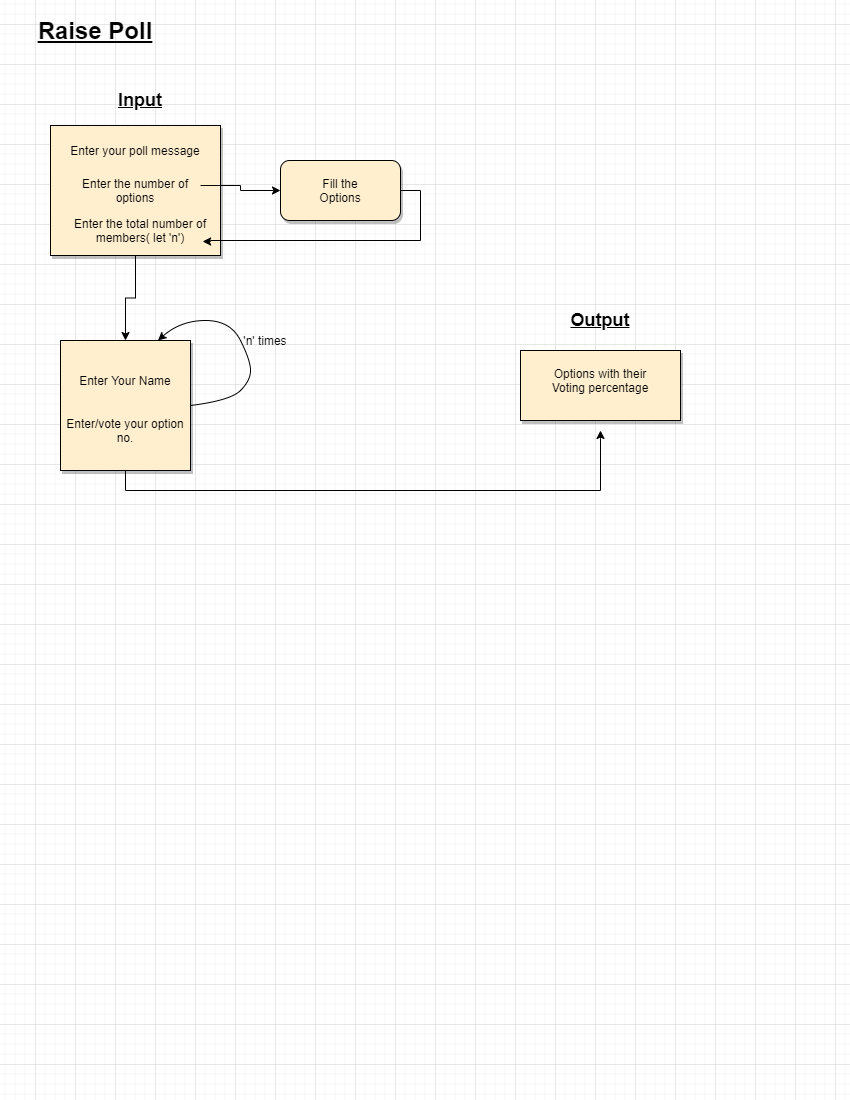

The diagram above was exported from draw.io. Its source (the exported page's mxGraphModel, read from the mxfile embedded in the PNG):
<mxGraphModel dx="718" dy="472" grid="1" gridSize="10" guides="1" tooltips="1" connect="1" arrows="1" fold="1" page="1" pageScale="1" pageWidth="850" pageHeight="1100" math="0" shadow="0">
  <root>
    <mxCell id="0" />
    <mxCell id="1" parent="0" />
    <mxCell id="BLFdn6cxip9ydTB53qpX-54" style="edgeStyle=orthogonalEdgeStyle;rounded=0;orthogonalLoop=1;jettySize=auto;html=1;exitX=0.5;exitY=1;exitDx=0;exitDy=0;" edge="1" parent="1" source="BLFdn6cxip9ydTB53qpX-29" target="BLFdn6cxip9ydTB53qpX-55">
      <mxGeometry relative="1" as="geometry">
        <mxPoint x="125" y="320" as="targetPoint" />
      </mxGeometry>
    </mxCell>
    <mxCell id="BLFdn6cxip9ydTB53qpX-29" value="" style="rounded=0;whiteSpace=wrap;html=1;shadow=1;fillColor=#FFEFCF;" vertex="1" parent="1">
      <mxGeometry x="50" y="125" width="170" height="130" as="geometry" />
    </mxCell>
    <mxCell id="BLFdn6cxip9ydTB53qpX-31" value="&lt;font style=&quot;font-size: 18px&quot;&gt;&lt;b&gt;&lt;u&gt;Input&lt;/u&gt;&lt;/b&gt;&lt;/font&gt;" style="text;html=1;strokeColor=none;fillColor=none;align=center;verticalAlign=middle;whiteSpace=wrap;rounded=0;shadow=1;" vertex="1" parent="1">
      <mxGeometry x="120" y="90" width="40" height="20" as="geometry" />
    </mxCell>
    <mxCell id="BLFdn6cxip9ydTB53qpX-32" value="Enter your poll message" style="text;html=1;strokeColor=none;fillColor=none;align=center;verticalAlign=middle;whiteSpace=wrap;rounded=0;shadow=1;" vertex="1" parent="1">
      <mxGeometry x="50" y="140" width="170" height="20" as="geometry" />
    </mxCell>
    <mxCell id="BLFdn6cxip9ydTB53qpX-34" style="edgeStyle=orthogonalEdgeStyle;rounded=0;orthogonalLoop=1;jettySize=auto;html=1;exitX=1;exitY=0.25;exitDx=0;exitDy=0;" edge="1" parent="1" source="BLFdn6cxip9ydTB53qpX-33" target="BLFdn6cxip9ydTB53qpX-35">
      <mxGeometry relative="1" as="geometry">
        <mxPoint x="260" y="175" as="targetPoint" />
      </mxGeometry>
    </mxCell>
    <mxCell id="BLFdn6cxip9ydTB53qpX-33" value="Enter the number of options" style="text;html=1;strokeColor=none;fillColor=none;align=center;verticalAlign=middle;whiteSpace=wrap;rounded=0;shadow=1;" vertex="1" parent="1">
      <mxGeometry x="70" y="180" width="130" height="20" as="geometry" />
    </mxCell>
    <mxCell id="BLFdn6cxip9ydTB53qpX-52" style="edgeStyle=orthogonalEdgeStyle;rounded=0;orthogonalLoop=1;jettySize=auto;html=1;exitX=1;exitY=0.5;exitDx=0;exitDy=0;entryX=0.888;entryY=1.05;entryDx=0;entryDy=0;entryPerimeter=0;" edge="1" parent="1" source="BLFdn6cxip9ydTB53qpX-35" target="BLFdn6cxip9ydTB53qpX-49">
      <mxGeometry relative="1" as="geometry">
        <mxPoint x="210" y="240" as="targetPoint" />
        <Array as="points">
          <mxPoint x="420" y="190" />
          <mxPoint x="420" y="240" />
          <mxPoint x="210" y="240" />
          <mxPoint x="210" y="241" />
        </Array>
      </mxGeometry>
    </mxCell>
    <mxCell id="BLFdn6cxip9ydTB53qpX-35" value="" style="rounded=1;whiteSpace=wrap;html=1;shadow=1;fillColor=#FFEFCF;" vertex="1" parent="1">
      <mxGeometry x="280" y="160" width="120" height="60" as="geometry" />
    </mxCell>
    <mxCell id="BLFdn6cxip9ydTB53qpX-36" value="Fill the Options" style="text;html=1;strokeColor=none;fillColor=none;align=center;verticalAlign=middle;whiteSpace=wrap;rounded=0;shadow=1;" vertex="1" parent="1">
      <mxGeometry x="320" y="180" width="40" height="20" as="geometry" />
    </mxCell>
    <mxCell id="BLFdn6cxip9ydTB53qpX-42" value="&lt;font style=&quot;font-size: 24px&quot;&gt;&lt;b&gt;&lt;u&gt;Raise Poll&lt;/u&gt;&lt;/b&gt;&lt;/font&gt;" style="text;html=1;strokeColor=none;fillColor=none;align=center;verticalAlign=middle;whiteSpace=wrap;rounded=0;shadow=1;" vertex="1" parent="1">
      <mxGeometry x="5" y="20" width="180" height="20" as="geometry" />
    </mxCell>
    <mxCell id="BLFdn6cxip9ydTB53qpX-49" value="Enter the total number of members( let 'n')" style="text;html=1;strokeColor=none;fillColor=none;align=center;verticalAlign=middle;whiteSpace=wrap;rounded=0;shadow=1;" vertex="1" parent="1">
      <mxGeometry x="60" y="220" width="160" height="20" as="geometry" />
    </mxCell>
    <mxCell id="BLFdn6cxip9ydTB53qpX-65" style="edgeStyle=orthogonalEdgeStyle;rounded=0;orthogonalLoop=1;jettySize=auto;html=1;exitX=0.5;exitY=1;exitDx=0;exitDy=0;" edge="1" parent="1" source="BLFdn6cxip9ydTB53qpX-55">
      <mxGeometry relative="1" as="geometry">
        <mxPoint x="600" y="430" as="targetPoint" />
        <Array as="points">
          <mxPoint x="125" y="490" />
          <mxPoint x="600" y="490" />
          <mxPoint x="600" y="438" />
        </Array>
      </mxGeometry>
    </mxCell>
    <mxCell id="BLFdn6cxip9ydTB53qpX-55" value="" style="whiteSpace=wrap;html=1;aspect=fixed;shadow=1;fillColor=#FFEFCF;" vertex="1" parent="1">
      <mxGeometry x="60" y="340" width="130" height="130" as="geometry" />
    </mxCell>
    <mxCell id="BLFdn6cxip9ydTB53qpX-57" value="Enter Your Name" style="text;html=1;strokeColor=none;fillColor=none;align=center;verticalAlign=middle;whiteSpace=wrap;rounded=0;shadow=1;" vertex="1" parent="1">
      <mxGeometry x="70" y="370" width="110" height="20" as="geometry" />
    </mxCell>
    <mxCell id="BLFdn6cxip9ydTB53qpX-58" value="Enter/vote your option no." style="text;html=1;strokeColor=none;fillColor=none;align=center;verticalAlign=middle;whiteSpace=wrap;rounded=0;shadow=1;" vertex="1" parent="1">
      <mxGeometry x="65" y="420" width="120" height="20" as="geometry" />
    </mxCell>
    <mxCell id="BLFdn6cxip9ydTB53qpX-59" style="edgeStyle=orthogonalEdgeStyle;rounded=0;orthogonalLoop=1;jettySize=auto;html=1;exitX=0.5;exitY=1;exitDx=0;exitDy=0;" edge="1" parent="1" source="BLFdn6cxip9ydTB53qpX-55" target="BLFdn6cxip9ydTB53qpX-55">
      <mxGeometry relative="1" as="geometry" />
    </mxCell>
    <mxCell id="BLFdn6cxip9ydTB53qpX-63" value="" style="curved=1;endArrow=classic;html=1;exitX=1;exitY=0.5;exitDx=0;exitDy=0;entryX=0.75;entryY=0;entryDx=0;entryDy=0;" edge="1" parent="1" source="BLFdn6cxip9ydTB53qpX-55" target="BLFdn6cxip9ydTB53qpX-55">
      <mxGeometry width="50" height="50" relative="1" as="geometry">
        <mxPoint x="350" y="370" as="sourcePoint" />
        <mxPoint x="150" y="330" as="targetPoint" />
        <Array as="points">
          <mxPoint x="230" y="400" />
          <mxPoint x="250" y="380" />
          <mxPoint x="250" y="360" />
          <mxPoint x="230" y="320" />
          <mxPoint x="180" y="320" />
        </Array>
      </mxGeometry>
    </mxCell>
    <mxCell id="BLFdn6cxip9ydTB53qpX-64" value="'n' times" style="text;html=1;strokeColor=none;fillColor=none;align=center;verticalAlign=middle;whiteSpace=wrap;rounded=0;shadow=1;" vertex="1" parent="1">
      <mxGeometry x="240" y="330" width="50" height="20" as="geometry" />
    </mxCell>
    <mxCell id="BLFdn6cxip9ydTB53qpX-66" value="&lt;font style=&quot;font-size: 18px&quot;&gt;&lt;b&gt;&lt;u&gt;Output&lt;/u&gt;&lt;/b&gt;&lt;/font&gt;" style="text;html=1;strokeColor=none;fillColor=none;align=center;verticalAlign=middle;whiteSpace=wrap;rounded=0;shadow=1;" vertex="1" parent="1">
      <mxGeometry x="580" y="310" width="40" height="20" as="geometry" />
    </mxCell>
    <mxCell id="BLFdn6cxip9ydTB53qpX-67" value="" style="rounded=0;whiteSpace=wrap;html=1;shadow=1;fillColor=#FFEFCF;" vertex="1" parent="1">
      <mxGeometry x="520" y="350" width="160" height="70" as="geometry" />
    </mxCell>
    <mxCell id="BLFdn6cxip9ydTB53qpX-68" style="edgeStyle=orthogonalEdgeStyle;rounded=0;orthogonalLoop=1;jettySize=auto;html=1;exitX=0.5;exitY=1;exitDx=0;exitDy=0;" edge="1" parent="1" source="BLFdn6cxip9ydTB53qpX-67" target="BLFdn6cxip9ydTB53qpX-67">
      <mxGeometry relative="1" as="geometry" />
    </mxCell>
    <mxCell id="BLFdn6cxip9ydTB53qpX-70" value="Options with their Voting percentage" style="text;html=1;strokeColor=none;fillColor=none;align=center;verticalAlign=middle;whiteSpace=wrap;rounded=0;shadow=1;" vertex="1" parent="1">
      <mxGeometry x="540" y="370" width="120" height="20" as="geometry" />
    </mxCell>
  </root>
</mxGraphModel>